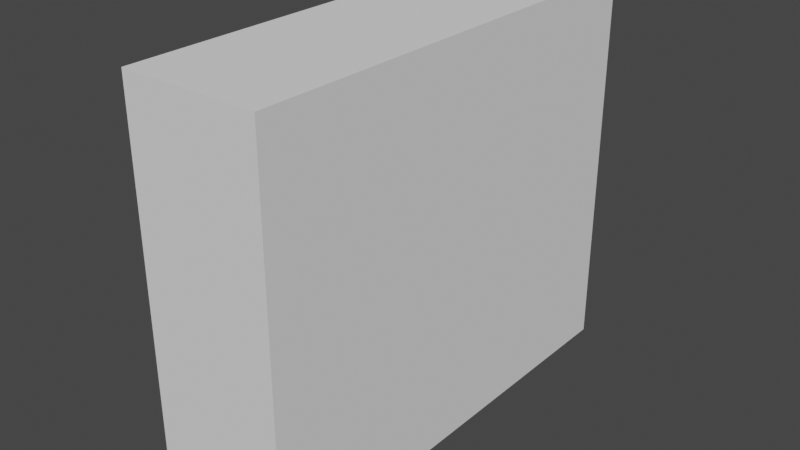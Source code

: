 # Source: door-02.blend  (saved by Blender 3.0.42; exported with 4.5.12 LTS)
import bpy
from mathutils import Matrix  # noqa: F401  (used for matrix-valued properties, if any)

bpy.ops.wm.read_factory_settings(use_empty=True)
scene = bpy.context.scene
scene.name = 'Scene'

# ---- collections
col_left_door = bpy.data.collections.new('left_door'); scene.collection.children.link(col_left_door)
col_right_door = bpy.data.collections.new('right_door'); scene.collection.children.link(col_right_door)
col_collision_mesh_normal = bpy.data.collections.new('collision_mesh_normal'); scene.collection.children.link(col_collision_mesh_normal)
col_collision_mesh_rotated = bpy.data.collections.new('collision_mesh_rotated'); scene.collection.children.link(col_collision_mesh_rotated)

# ---- images (referenced by path relative to the original .blend; pixels are not part of the script)
import os
ASSET_DIR = os.environ.get("B2B_ASSET_DIR", "")  # directory of the original .blend (textures are referenced by path, not embedded)
HERE = os.path.dirname(os.path.abspath(__file__))  # packed textures are extracted next to this script under _unpacked/

def load_image(name, relpath, width, height, colorspace="sRGB"):
    """Load a texture the original file referenced (path relative to the .blend, or extracted next to this script)."""
    p = next((c for c in (os.path.join(HERE, relpath), os.path.join(ASSET_DIR, relpath)) if relpath and os.path.exists(c)), "")
    if p:
        img = bpy.data.images.load(p, check_existing=True)
        img.name = name
    else:  # same state as the original file: an image datablock whose file is absent (Cycles renders it pink)
        img = bpy.data.images.new(name, width, height)
        img.source = "FILE"
        img.filepath = "//" + (relpath or name)
    img.colorspace_settings.name = colorspace
    return img
img_entities_texture_01_png = load_image('entities_texture-01.png', 'entities_texture-01.png', 1024, 1024, 'sRGB')

# ---- materials (node trees are filled in below, after node groups)
mat_primary_texture = bpy.data.materials.new('primary_texture')
mat_primary_texture.use_transparent_shadow = False

# ---- material node trees
mat_primary_texture.use_nodes = True; mat_primary_texture.node_tree.nodes.clear()
_N = mat_primary_texture.node_tree.nodes; _L = mat_primary_texture.node_tree.links
n0 = _N.new('ShaderNodeBsdfPrincipled'); n0.name = 'Principled BSDF'; n0.location = (10, 300)
n0.distribution = 'GGX'
n0.subsurface_method = 'RANDOM_WALK_SKIN'
n0.inputs[3].default_value = 1.45
n0.inputs[27].default_value = (0.0, 0.0, 0.0, 1.0)
n0.inputs[28].default_value = 1.0
n1 = _N.new('ShaderNodeOutputMaterial'); n1.name = 'Material Output'; n1.location = (300, 300)
n2 = _N.new('ShaderNodeTexImage'); n2.name = 'Image Texture'; n2.location = (-280, 248)
n2.image = img_entities_texture_01_png
_L.new(n0.outputs[0], n1.inputs[0])
_L.new(n2.outputs[0], n0.inputs[0])
n1.is_active_output = True

# ---- world
world_world = bpy.data.worlds.new('World'); scene.world = world_world
world_world.use_nodes = True; world_world.node_tree.nodes.clear()
_N = world_world.node_tree.nodes; _L = world_world.node_tree.links
n0 = _N.new('ShaderNodeOutputWorld'); n0.name = 'World Output'; n0.location = (300, 300)
n1 = _N.new('ShaderNodeBackground'); n1.name = 'Background'; n1.location = (10, 300)
n1.inputs[0].default_value = (0.05088, 0.05088, 0.05088, 1.0)
_L.new(n1.outputs[0], n0.inputs[0])
n0.is_active_output = True
world_world.color = (0.05088, 0.05088, 0.05088)
world_world.use_sun_shadow = False
world_world.sun_shadow_jitter_overblur = 0.0

# ---- meshes
me_plane_001 = bpy.data.meshes.new('Plane.001')
me_plane_001.from_pydata([(-1.0, -1.0, 7.55e-08), (1.0, -1.0, 0.0), (-0.3582, -1.0, 5.221e-08), (0.3908, -1.0, 2.083e-08), (0.3908, 0.3764, -4.335e-09), (-0.3582, 0.3764, 3.963e-08), (-1.0, -0.09321, 7.55e-08), (-0.3582, -0.09321, 4.592e-08), (1.0, -0.3118, -1.887e-08), (0.3908, -0.3118, 8.248e-09), (-1.0, -1.0, -0.25), (1.0, -1.0, -0.25), (-0.3582, -1.0, -0.25), (0.3908, -1.0, -0.25), (0.3908, 0.3764, -0.25), (-0.3582, 0.3764, -0.25), (-1.0, -0.09321, -0.25), (-0.3582, -0.09321, -0.25), (1.0, -0.3118, -0.25), (0.3908, -0.3118, -0.25)], [], [(2, 7, 5, 4, 9, 3), (0, 6, 7, 2), (3, 9, 8, 1), (12, 13, 19, 14, 15, 17), (10, 12, 17, 16), (13, 11, 18, 19), (6, 0, 10, 16), (4, 5, 15, 14), (8, 9, 19, 18), (3, 1, 11, 13), (7, 6, 16, 17), (5, 7, 17, 15), (0, 2, 12, 10), (1, 8, 18, 11), (9, 4, 14, 19), (2, 3, 13, 12)])
_uv = me_plane_001.uv_layers.new(name='UVMap')
_uv.uv.foreach_set('vector', [0.7992, 0.7843, 0.8219, 0.7843, 0.8336, 0.7843, 0.8336, 0.7656, 0.8164, 0.7656, 0.7992, 0.7656, 0.7992, 0.8004, 0.8219, 0.8004, 0.8219, 0.7843, 0.7992, 0.7843, 0.7992, 0.7656, 0.8164, 0.7656, 0.8164, 0.7504, 0.7992, 0.7504, 0.7992, 0.7843, 0.7992, 0.7656, 0.8164, 0.7656, 0.8336, 0.7656, 0.8336, 0.7843, 0.8219, 0.7843, 0.7992, 0.8004, 0.7992, 0.7843, 0.8219, 0.7843, 0.8219, 0.8004, 0.7992, 0.7656, 0.7992, 0.7504, 0.8164, 0.7504, 0.8164, 0.7656, 0.8219, 0.8004, 0.7992, 0.8004, 0.7992, 0.8004, 0.8219, 0.8004, 0.8336, 0.7656, 0.8336, 0.7843, 0.8336, 0.7843, 0.8336, 0.7656, 0.8164, 0.7504, 0.8164, 0.7656, 0.8164, 0.7656, 0.8164, 0.7504, 0.7992, 0.7656, 0.7992, 0.7504, 0.7992, 0.7504, 0.7992, 0.7656, 0.8219, 0.7843, 0.8219, 0.8004, 0.8219, 0.8004, 0.8219, 0.7843, 0.8336, 0.7843, 0.8219, 0.7843, 0.8219, 0.7843, 0.8336, 0.7843, 0.7992, 0.8004, 0.7992, 0.7843, 0.7992, 0.7843, 0.7992, 0.8004, 0.7992, 0.7504, 0.8164, 0.7504, 0.8164, 0.7504, 0.7992, 0.7504, 0.8164, 0.7656, 0.8336, 0.7656, 0.8336, 0.7656, 0.8164, 0.7656, 0.7992, 0.7843, 0.7992, 0.7656, 0.7992, 0.7656, 0.7992, 0.7843])
me_plane_001.materials.append(mat_primary_texture)
me_plane_001.use_remesh_fix_poles = True
me_plane_001.use_remesh_preserve_attributes = False
me_plane_001.update()
me_plane_002 = bpy.data.meshes.new('Plane.002')
me_plane_002.from_pydata([(-1.0, 0.3764, 3.775e-08), (1.0, 0.3764, -3.775e-08), (-1.0, 1.0, 3.775e-08), (1.0, 1.0, -3.775e-08), (0.3908, 0.3764, -1.692e-08), (-0.3582, 0.3764, 1.446e-08), (-1.0, 0.3764, 7.55e-08), (1.0, 0.3764, -3.775e-08), (0.3908, 0.3764, -4.335e-09), (-0.3582, 0.3764, 3.963e-08), (-1.0, -0.09321, 7.55e-08), (-0.3582, -0.09321, 4.592e-08), (1.0, -0.3118, -1.887e-08), (0.3908, -0.3118, 8.248e-09), (-1.0, 0.3764, -0.25), (-1.0, 1.0, -0.25), (-0.3582, 0.3764, -0.25), (1.0, 1.0, -0.25), (1.0, 0.3764, -0.25), (0.3908, 0.3764, -0.25), (1.0, -0.3118, -0.25), (1.0, 0.3764, -0.25), (-0.3582, 0.3764, -0.25), (-1.0, 0.3764, -0.25), (0.3908, 0.3764, -0.25), (-0.3582, -0.09321, -0.25), (0.3908, -0.3118, -0.25), (-1.0, -0.09321, -0.25)], [], [(2, 3, 1, 4, 5, 0), (10, 6, 9, 11), (8, 7, 12, 13), (15, 14, 16, 19, 18, 17), (27, 25, 22, 23), (24, 26, 20, 21), (12, 7, 21, 20), (9, 6, 23, 22), (2, 0, 14, 15), (7, 8, 24, 21), (0, 5, 16, 14), (11, 9, 22, 25), (1, 3, 17, 18), (8, 13, 26, 24), (4, 1, 18, 19), (6, 10, 27, 23), (5, 4, 19, 16), (10, 11, 25, 27), (3, 2, 15, 17), (13, 12, 20, 26)])
_uv = me_plane_002.uv_layers.new(name='UVMap')
_uv.uv.foreach_set('vector', [0.8492, 0.8004, 0.8492, 0.7504, 0.8336, 0.7504, 0.8336, 0.7656, 0.8336, 0.7843, 0.8336, 0.8004, 0.8219, 0.8004, 0.8336, 0.8004, 0.8336, 0.7843, 0.8219, 0.7843, 0.8336, 0.7656, 0.8336, 0.7504, 0.8164, 0.7504, 0.8164, 0.7656, 0.8492, 0.8004, 0.8336, 0.8004, 0.8336, 0.7843, 0.8336, 0.7656, 0.8336, 0.7504, 0.8492, 0.7504, 0.8219, 0.8004, 0.8219, 0.7843, 0.8336, 0.7843, 0.8336, 0.8004, 0.8336, 0.7656, 0.8164, 0.7656, 0.8164, 0.7504, 0.8336, 0.7504, 0.8164, 0.7504, 0.8336, 0.7504, 0.8336, 0.7504, 0.8164, 0.7504, 0.8336, 0.7843, 0.8336, 0.8004, 0.8336, 0.8004, 0.8336, 0.7843, 0.8492, 0.8004, 0.8336, 0.8004, 0.8336, 0.8004, 0.8492, 0.8004, 0.8336, 0.7504, 0.8336, 0.7656, 0.8336, 0.7656, 0.8336, 0.7504, 0.8336, 0.8004, 0.8336, 0.7843, 0.8336, 0.7843, 0.8336, 0.8004, 0.8219, 0.7843, 0.8336, 0.7843, 0.8336, 0.7843, 0.8219, 0.7843, 0.8336, 0.7504, 0.8492, 0.7504, 0.8492, 0.7504, 0.8336, 0.7504, 0.8336, 0.7656, 0.8164, 0.7656, 0.8164, 0.7656, 0.8336, 0.7656, 0.8336, 0.7656, 0.8336, 0.7504, 0.8336, 0.7504, 0.8336, 0.7656, 0.8336, 0.8004, 0.8219, 0.8004, 0.8219, 0.8004, 0.8336, 0.8004, 0.8336, 0.7843, 0.8336, 0.7656, 0.8336, 0.7656, 0.8336, 0.7843, 0.8219, 0.8004, 0.8219, 0.7843, 0.8219, 0.7843, 0.8219, 0.8004, 0.8492, 0.7504, 0.8492, 0.8004, 0.8492, 0.8004, 0.8492, 0.7504, 0.8164, 0.7656, 0.8164, 0.7504, 0.8164, 0.7504, 0.8164, 0.7656])
me_plane_002.materials.append(mat_primary_texture)
me_plane_002.use_remesh_fix_poles = True
me_plane_002.use_remesh_preserve_attributes = False
me_plane_002.update()
me_cube = bpy.data.meshes.new('Cube')
me_cube.from_pydata([(-0.75, -2.5, -1.125), (-0.75, -2.5, 3.125), (-0.75, 2.5, -1.125), (-0.75, 2.5, 3.125), (0.75, -2.5, -1.125), (0.75, -2.5, 3.125), (0.75, 2.5, -1.125), (0.75, 2.5, 3.125)], [], [(0, 1, 3, 2), (2, 3, 7, 6), (6, 7, 5, 4), (4, 5, 1, 0), (2, 6, 4, 0), (7, 3, 1, 5)])
_uv = me_cube.uv_layers.new(name='UVMap')
_uv.uv.foreach_set('vector', [0.3594, -0.1875, 0.8906, -0.1875, 0.8906, 0.4375, 0.3594, 0.4375, 0.3594, 0.2812, 0.8906, 0.2812, 0.8906, 0.4688, 0.3594, 0.4688, 0.3594, 0.3125, 0.8906, 0.3125, 0.8906, 0.9375, 0.3594, 0.9375, 0.3594, 0.7813, 0.8906, 0.7813, 0.8906, 0.9688, 0.3594, 0.9688, 0.1562, 0.3125, 0.3437, 0.3125, 0.3438, 0.9375, 0.1562, 0.9375, 0.6562, 0.3125, 0.8438, 0.3125, 0.8438, 0.9375, 0.6563, 0.9375])
me_cube.use_remesh_fix_poles = True
me_cube.use_remesh_preserve_attributes = False
me_cube.update()

# ---- objects
ob_plane_003 = bpy.data.objects.new('Plane.003', me_plane_001)
ob_plane_004 = bpy.data.objects.new('Plane.004', me_plane_002)
ob_cube = bpy.data.objects.new('Cube', me_cube)

# ---- transforms, parenting, visibility, modifiers, constraints
ob_plane_003.location = (0.25, 0.0, 2.0)
ob_plane_003.rotation_euler = (-0.0, 1.571, 0.0)
ob_plane_003.scale = (2.0, 2.0, 2.0)
ob_plane_004.location = (0.25, 0.0, 2.0)
ob_plane_004.rotation_euler = (-0.0, 1.571, 0.0)
ob_plane_004.scale = (2.0, 2.0, 2.0)
ob_cube.location = (0.0, 0.0, 1.0)

# ---- collection membership
col_left_door.objects.link(ob_plane_003)
col_right_door.objects.link(ob_plane_004)
col_collision_mesh_normal.objects.link(ob_cube)

# ---- scene / render settings (as saved in the file)
scene.frame_start = 1; scene.frame_end = 250; scene.frame_set(1)
scene.render.engine = 'BLENDER_EEVEE_NEXT'
scene.cycles.sampling_pattern = 'TABULATED_SOBOL'
scene.cycles.use_light_tree = False
scene.view_settings.view_transform = 'Filmic'
bpy.context.view_layer.update()

# ---- added for rendering (the .blend has no active camera and no usable light): camera, sun
cam_auto = bpy.data.cameras.new('AutoCamera')
cam_auto.lens = 50.0
cam_auto.sensor_width = 36.0
cam_auto.clip_end = 1000.0
ob_auto_camera = bpy.data.objects.new('AutoCamera', cam_auto)
scene.collection.objects.link(ob_auto_camera)
ob_auto_camera.location = (6.22811, -7.47373, 6.98249)
ob_auto_camera.rotation_euler = (1.09748, -7.21219e-08, 0.694738)
scene.camera = ob_auto_camera
light_auto_sun = bpy.data.lights.new('AutoSun', 'SUN')
light_auto_sun.energy = 3.0
light_auto_sun.angle = 0.0523599
ob_auto_sun = bpy.data.objects.new('AutoSun', light_auto_sun)
scene.collection.objects.link(ob_auto_sun)
ob_auto_sun.rotation_euler = (0.872665, 0.174533, 0.523599)
bpy.context.view_layer.update()

